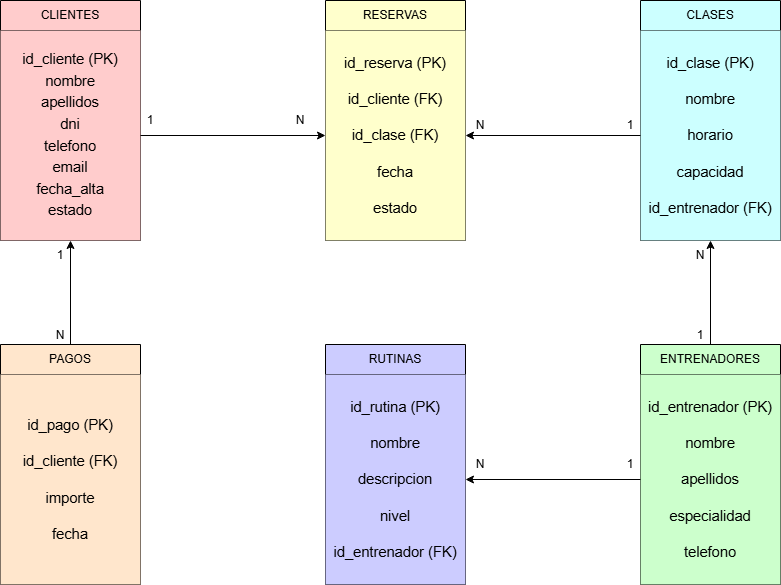

The diagram above was exported from draw.io. Its source (the exported page's mxGraphModel, read from the mxfile embedded in the PNG):
<mxGraphModel dx="1414" dy="777" grid="1" gridSize="10" guides="1" tooltips="1" connect="1" arrows="1" fold="1" page="1" pageScale="1" pageWidth="1169" pageHeight="827" math="0" shadow="0">
  <root>
    <mxCell id="0" />
    <mxCell id="1" parent="0" />
    <mxCell id="tdz2uFXogYyk0f6z3Jbw-1" parent="1" style="swimlane;fontStyle=0;childLayout=stackLayout;horizontal=1;startSize=30;horizontalStack=0;resizeParent=1;resizeParentMax=0;resizeLast=0;collapsible=1;marginBottom=0;whiteSpace=wrap;html=1;fillColor=#FFCCCC;" value="CLIENTES" vertex="1">
      <mxGeometry height="240" width="140" x="190" y="70" as="geometry" />
    </mxCell>
    <mxCell id="tdz2uFXogYyk0f6z3Jbw-11" parent="tdz2uFXogYyk0f6z3Jbw-1" style="text;html=1;whiteSpace=wrap;strokeColor=none;fillColor=#FFCCCC;align=center;verticalAlign=middle;rounded=0;" value="&lt;span id=&quot;docs-internal-guid-6a1fab1c-7fff-5118-8114-d962c016d613&quot; style=&quot;line-height: 38%;&quot;&gt;&lt;p dir=&quot;ltr&quot; style=&quot;margin-top: 12pt; margin-bottom: 12pt;&quot;&gt;&lt;span style=&quot;font-size: 11pt; font-family: Arial, sans-serif; background-color: transparent; font-variant: normal; vertical-align: baseline; white-space: pre-wrap; line-height: 38%;&quot;&gt;id_cliente (PK)&lt;/span&gt;&lt;/p&gt;&lt;p dir=&quot;ltr&quot; style=&quot;margin-top: 12pt; margin-bottom: 12pt;&quot;&gt;&lt;span style=&quot;font-size: 11pt; font-family: Arial, sans-serif; background-color: transparent; font-variant: normal; vertical-align: baseline; white-space: pre-wrap; line-height: 38%;&quot;&gt;nombre&lt;/span&gt;&lt;/p&gt;&lt;p dir=&quot;ltr&quot; style=&quot;margin-top: 12pt; margin-bottom: 12pt;&quot;&gt;&lt;span style=&quot;font-size: 11pt; font-family: Arial, sans-serif; background-color: transparent; font-variant: normal; vertical-align: baseline; white-space: pre-wrap; line-height: 38%;&quot;&gt;apellidos&lt;/span&gt;&lt;/p&gt;&lt;p dir=&quot;ltr&quot; style=&quot;margin-top: 12pt; margin-bottom: 12pt;&quot;&gt;&lt;span style=&quot;font-size: 11pt; font-family: Arial, sans-serif; background-color: transparent; font-variant: normal; vertical-align: baseline; white-space: pre-wrap; line-height: 38%;&quot;&gt;dni&lt;/span&gt;&lt;/p&gt;&lt;p dir=&quot;ltr&quot; style=&quot;margin-top: 12pt; margin-bottom: 12pt;&quot;&gt;&lt;span style=&quot;font-size: 11pt; font-family: Arial, sans-serif; background-color: transparent; font-variant: normal; vertical-align: baseline; white-space: pre-wrap; line-height: 38%;&quot;&gt;telefono&lt;/span&gt;&lt;/p&gt;&lt;p dir=&quot;ltr&quot; style=&quot;margin-top: 12pt; margin-bottom: 12pt;&quot;&gt;&lt;span style=&quot;font-size: 11pt; font-family: Arial, sans-serif; background-color: transparent; font-variant: normal; vertical-align: baseline; white-space: pre-wrap; line-height: 38%;&quot;&gt;email&lt;/span&gt;&lt;/p&gt;&lt;p dir=&quot;ltr&quot; style=&quot;margin-top: 12pt; margin-bottom: 12pt;&quot;&gt;&lt;span style=&quot;font-size: 11pt; font-family: Arial, sans-serif; background-color: transparent; font-variant: normal; vertical-align: baseline; white-space: pre-wrap; line-height: 38%;&quot;&gt;fecha_alta&lt;/span&gt;&lt;/p&gt;&lt;p dir=&quot;ltr&quot; style=&quot;margin-top: 12pt; margin-bottom: 12pt;&quot;&gt;&lt;span style=&quot;font-size: 11pt; font-family: Arial, sans-serif; background-color: transparent; font-variant: normal; vertical-align: baseline; white-space: pre-wrap; line-height: 38%;&quot;&gt;estado&lt;/span&gt;&lt;/p&gt;&lt;/span&gt;" vertex="1">
      <mxGeometry height="210" width="140" y="30" as="geometry" />
    </mxCell>
    <mxCell id="tdz2uFXogYyk0f6z3Jbw-29" edge="1" parent="1" source="tdz2uFXogYyk0f6z3Jbw-15" style="edgeStyle=orthogonalEdgeStyle;rounded=0;orthogonalLoop=1;jettySize=auto;html=1;exitX=0.5;exitY=0;exitDx=0;exitDy=0;entryX=0.5;entryY=1;entryDx=0;entryDy=0;" target="tdz2uFXogYyk0f6z3Jbw-20">
      <mxGeometry relative="1" as="geometry" />
    </mxCell>
    <mxCell id="tdz2uFXogYyk0f6z3Jbw-15" parent="1" style="swimlane;fontStyle=0;childLayout=stackLayout;horizontal=1;startSize=30;horizontalStack=0;resizeParent=1;resizeParentMax=0;resizeLast=0;collapsible=1;marginBottom=0;whiteSpace=wrap;html=1;fillColor=#CCFFCC;" value="ENTRENADORES" vertex="1">
      <mxGeometry height="240" width="140" x="830" y="414" as="geometry" />
    </mxCell>
    <mxCell id="tdz2uFXogYyk0f6z3Jbw-16" parent="tdz2uFXogYyk0f6z3Jbw-15" style="text;html=1;whiteSpace=wrap;strokeColor=none;fillColor=#CCFFCC;align=center;verticalAlign=middle;rounded=0;" value="&lt;span id=&quot;docs-internal-guid-6a1fab1c-7fff-5118-8114-d962c016d613&quot; style=&quot;line-height: 38%;&quot;&gt;&lt;p dir=&quot;ltr&quot; style=&quot;line-height:1.38;margin-top:12pt;margin-bottom:12pt;&quot;&gt;&lt;span style=&quot;font-size:11pt;font-family:Arial,sans-serif;color:#000000;background-color:transparent;font-weight:400;font-style:normal;font-variant:normal;text-decoration:none;vertical-align:baseline;white-space:pre;white-space:pre-wrap;&quot;&gt;id_entrenador (PK)&lt;/span&gt;&lt;/p&gt;&lt;p dir=&quot;ltr&quot; style=&quot;line-height:1.38;margin-top:12pt;margin-bottom:12pt;&quot;&gt;&lt;span style=&quot;font-size:11pt;font-family:Arial,sans-serif;color:#000000;background-color:transparent;font-weight:400;font-style:normal;font-variant:normal;text-decoration:none;vertical-align:baseline;white-space:pre;white-space:pre-wrap;&quot;&gt;nombre&lt;/span&gt;&lt;/p&gt;&lt;p dir=&quot;ltr&quot; style=&quot;line-height:1.38;margin-top:12pt;margin-bottom:12pt;&quot;&gt;&lt;span style=&quot;font-size:11pt;font-family:Arial,sans-serif;color:#000000;background-color:transparent;font-weight:400;font-style:normal;font-variant:normal;text-decoration:none;vertical-align:baseline;white-space:pre;white-space:pre-wrap;&quot;&gt;apellidos&lt;/span&gt;&lt;/p&gt;&lt;p dir=&quot;ltr&quot; style=&quot;line-height:1.38;margin-top:12pt;margin-bottom:12pt;&quot;&gt;&lt;span style=&quot;font-size:11pt;font-family:Arial,sans-serif;color:#000000;background-color:transparent;font-weight:400;font-style:normal;font-variant:normal;text-decoration:none;vertical-align:baseline;white-space:pre;white-space:pre-wrap;&quot;&gt;especialidad&lt;/span&gt;&lt;/p&gt;&lt;p dir=&quot;ltr&quot; style=&quot;margin-top: 12pt; margin-bottom: 12pt;&quot;&gt;&lt;span id=&quot;docs-internal-guid-9a7a720c-7fff-3ccc-1bbd-176230c4df3f&quot;&gt;&lt;/span&gt;&lt;/p&gt;&lt;p dir=&quot;ltr&quot; style=&quot;line-height:1.38;margin-top:12pt;margin-bottom:12pt;&quot;&gt;&lt;span style=&quot;font-size:11pt;font-family:Arial,sans-serif;color:#000000;background-color:transparent;font-weight:400;font-style:normal;font-variant:normal;text-decoration:none;vertical-align:baseline;white-space:pre;white-space:pre-wrap;&quot;&gt;telefono&lt;/span&gt;&lt;/p&gt;&lt;/span&gt;" vertex="1">
      <mxGeometry height="210" width="140" y="30" as="geometry" />
    </mxCell>
    <mxCell id="tdz2uFXogYyk0f6z3Jbw-17" parent="1" style="swimlane;fontStyle=0;childLayout=stackLayout;horizontal=1;startSize=30;horizontalStack=0;resizeParent=1;resizeParentMax=0;resizeLast=0;collapsible=1;marginBottom=0;whiteSpace=wrap;html=1;fillColor=#CCCCFF;" value="RUTINAS" vertex="1">
      <mxGeometry height="240" width="140" x="515" y="414" as="geometry" />
    </mxCell>
    <mxCell id="tdz2uFXogYyk0f6z3Jbw-18" parent="tdz2uFXogYyk0f6z3Jbw-17" style="text;html=1;whiteSpace=wrap;strokeColor=none;fillColor=#CCCCFF;align=center;verticalAlign=middle;rounded=0;" value="&lt;span id=&quot;docs-internal-guid-6a1fab1c-7fff-5118-8114-d962c016d613&quot; style=&quot;line-height: 38%;&quot;&gt;&lt;p dir=&quot;ltr&quot; style=&quot;line-height:1.38;margin-top:12pt;margin-bottom:12pt;&quot;&gt;&lt;span style=&quot;font-size:11pt;font-family:Arial,sans-serif;color:#000000;background-color:transparent;font-weight:400;font-style:normal;font-variant:normal;text-decoration:none;vertical-align:baseline;white-space:pre;white-space:pre-wrap;&quot;&gt;id_rutina (PK)&lt;/span&gt;&lt;/p&gt;&lt;p dir=&quot;ltr&quot; style=&quot;line-height:1.38;margin-top:12pt;margin-bottom:12pt;&quot;&gt;&lt;span style=&quot;font-size:11pt;font-family:Arial,sans-serif;color:#000000;background-color:transparent;font-weight:400;font-style:normal;font-variant:normal;text-decoration:none;vertical-align:baseline;white-space:pre;white-space:pre-wrap;&quot;&gt;nombre&lt;/span&gt;&lt;/p&gt;&lt;p dir=&quot;ltr&quot; style=&quot;line-height:1.38;margin-top:12pt;margin-bottom:12pt;&quot;&gt;&lt;span style=&quot;font-size:11pt;font-family:Arial,sans-serif;color:#000000;background-color:transparent;font-weight:400;font-style:normal;font-variant:normal;text-decoration:none;vertical-align:baseline;white-space:pre;white-space:pre-wrap;&quot;&gt;descripcion&lt;/span&gt;&lt;/p&gt;&lt;p dir=&quot;ltr&quot; style=&quot;line-height:1.38;margin-top:12pt;margin-bottom:12pt;&quot;&gt;&lt;span style=&quot;font-size:11pt;font-family:Arial,sans-serif;color:#000000;background-color:transparent;font-weight:400;font-style:normal;font-variant:normal;text-decoration:none;vertical-align:baseline;white-space:pre;white-space:pre-wrap;&quot;&gt;nivel&lt;/span&gt;&lt;/p&gt;&lt;p dir=&quot;ltr&quot; style=&quot;line-height:1.38;margin-top:12pt;margin-bottom:12pt;&quot;&gt;&lt;span id=&quot;docs-internal-guid-d52b942a-7fff-f95b-d64a-d25de2a5c846&quot;&gt;&lt;/span&gt;&lt;/p&gt;&lt;p dir=&quot;ltr&quot; style=&quot;line-height:1.38;margin-top:12pt;margin-bottom:12pt;&quot;&gt;&lt;span style=&quot;font-size:11pt;font-family:Arial,sans-serif;color:#000000;background-color:transparent;font-weight:400;font-style:normal;font-variant:normal;text-decoration:none;vertical-align:baseline;white-space:pre;white-space:pre-wrap;&quot;&gt;id_entrenador (FK)&lt;/span&gt;&lt;/p&gt;&lt;/span&gt;" vertex="1">
      <mxGeometry height="210" width="140" y="30" as="geometry" />
    </mxCell>
    <mxCell id="tdz2uFXogYyk0f6z3Jbw-19" parent="1" style="swimlane;fontStyle=0;childLayout=stackLayout;horizontal=1;startSize=30;horizontalStack=0;resizeParent=1;resizeParentMax=0;resizeLast=0;collapsible=1;marginBottom=0;whiteSpace=wrap;html=1;fillColor=#CCFFFF;" value="CLASES" vertex="1">
      <mxGeometry height="240" width="140" x="830" y="70" as="geometry" />
    </mxCell>
    <mxCell id="tdz2uFXogYyk0f6z3Jbw-20" parent="tdz2uFXogYyk0f6z3Jbw-19" style="text;html=1;whiteSpace=wrap;strokeColor=none;fillColor=#CCFFFF;align=center;verticalAlign=middle;rounded=0;" value="&lt;span id=&quot;docs-internal-guid-6a1fab1c-7fff-5118-8114-d962c016d613&quot; style=&quot;line-height: 38%;&quot;&gt;&lt;p dir=&quot;ltr&quot; style=&quot;line-height:1.38;margin-top:12pt;margin-bottom:12pt;&quot;&gt;&lt;span style=&quot;font-size:11pt;font-family:Arial,sans-serif;color:#000000;background-color:transparent;font-weight:400;font-style:normal;font-variant:normal;text-decoration:none;vertical-align:baseline;white-space:pre;white-space:pre-wrap;&quot;&gt;id_clase (PK)&lt;/span&gt;&lt;/p&gt;&lt;p dir=&quot;ltr&quot; style=&quot;line-height:1.38;margin-top:12pt;margin-bottom:12pt;&quot;&gt;&lt;span style=&quot;font-size:11pt;font-family:Arial,sans-serif;color:#000000;background-color:transparent;font-weight:400;font-style:normal;font-variant:normal;text-decoration:none;vertical-align:baseline;white-space:pre;white-space:pre-wrap;&quot;&gt;nombre&lt;/span&gt;&lt;/p&gt;&lt;p dir=&quot;ltr&quot; style=&quot;line-height:1.38;margin-top:12pt;margin-bottom:12pt;&quot;&gt;&lt;span style=&quot;font-size:11pt;font-family:Arial,sans-serif;color:#000000;background-color:transparent;font-weight:400;font-style:normal;font-variant:normal;text-decoration:none;vertical-align:baseline;white-space:pre;white-space:pre-wrap;&quot;&gt;horario&lt;/span&gt;&lt;/p&gt;&lt;p dir=&quot;ltr&quot; style=&quot;line-height:1.38;margin-top:12pt;margin-bottom:12pt;&quot;&gt;&lt;span style=&quot;font-size:11pt;font-family:Arial,sans-serif;color:#000000;background-color:transparent;font-weight:400;font-style:normal;font-variant:normal;text-decoration:none;vertical-align:baseline;white-space:pre;white-space:pre-wrap;&quot;&gt;capacidad&lt;/span&gt;&lt;/p&gt;&lt;p dir=&quot;ltr&quot; style=&quot;line-height:1.38;margin-top:12pt;margin-bottom:12pt;&quot;&gt;&lt;span id=&quot;docs-internal-guid-2e94b478-7fff-ff12-f5ee-8138cd7c6ddc&quot;&gt;&lt;/span&gt;&lt;/p&gt;&lt;p dir=&quot;ltr&quot; style=&quot;line-height:1.38;margin-top:12pt;margin-bottom:12pt;&quot;&gt;&lt;span style=&quot;font-size:11pt;font-family:Arial,sans-serif;color:#000000;background-color:transparent;font-weight:400;font-style:normal;font-variant:normal;text-decoration:none;vertical-align:baseline;white-space:pre;white-space:pre-wrap;&quot;&gt;id_entrenador (FK)&lt;/span&gt;&lt;/p&gt;&lt;/span&gt;" vertex="1">
      <mxGeometry height="210" width="140" y="30" as="geometry" />
    </mxCell>
    <mxCell id="tdz2uFXogYyk0f6z3Jbw-21" parent="1" style="swimlane;fontStyle=0;childLayout=stackLayout;horizontal=1;startSize=30;horizontalStack=0;resizeParent=1;resizeParentMax=0;resizeLast=0;collapsible=1;marginBottom=0;whiteSpace=wrap;html=1;fillColor=#FFFFCC;" value="RESERVAS" vertex="1">
      <mxGeometry height="240" width="140" x="515" y="70" as="geometry" />
    </mxCell>
    <mxCell id="tdz2uFXogYyk0f6z3Jbw-22" parent="tdz2uFXogYyk0f6z3Jbw-21" style="text;html=1;whiteSpace=wrap;strokeColor=none;fillColor=#FFFFCC;align=center;verticalAlign=middle;rounded=0;" value="&lt;span id=&quot;docs-internal-guid-6a1fab1c-7fff-5118-8114-d962c016d613&quot; style=&quot;line-height: 38%;&quot;&gt;&lt;p dir=&quot;ltr&quot; style=&quot;line-height:1.38;margin-top:12pt;margin-bottom:12pt;&quot;&gt;&lt;span style=&quot;font-size:11pt;font-family:Arial,sans-serif;color:#000000;background-color:transparent;font-weight:400;font-style:normal;font-variant:normal;text-decoration:none;vertical-align:baseline;white-space:pre;white-space:pre-wrap;&quot;&gt;id_reserva (PK)&lt;/span&gt;&lt;/p&gt;&lt;p dir=&quot;ltr&quot; style=&quot;line-height:1.38;margin-top:12pt;margin-bottom:12pt;&quot;&gt;&lt;span style=&quot;font-size:11pt;font-family:Arial,sans-serif;color:#000000;background-color:transparent;font-weight:400;font-style:normal;font-variant:normal;text-decoration:none;vertical-align:baseline;white-space:pre;white-space:pre-wrap;&quot;&gt;id_cliente (FK)&lt;/span&gt;&lt;/p&gt;&lt;p dir=&quot;ltr&quot; style=&quot;line-height:1.38;margin-top:12pt;margin-bottom:12pt;&quot;&gt;&lt;span style=&quot;font-size:11pt;font-family:Arial,sans-serif;color:#000000;background-color:transparent;font-weight:400;font-style:normal;font-variant:normal;text-decoration:none;vertical-align:baseline;white-space:pre;white-space:pre-wrap;&quot;&gt;id_clase (FK)&lt;/span&gt;&lt;/p&gt;&lt;p dir=&quot;ltr&quot; style=&quot;line-height:1.38;margin-top:12pt;margin-bottom:12pt;&quot;&gt;&lt;span style=&quot;font-size:11pt;font-family:Arial,sans-serif;color:#000000;background-color:transparent;font-weight:400;font-style:normal;font-variant:normal;text-decoration:none;vertical-align:baseline;white-space:pre;white-space:pre-wrap;&quot;&gt;fecha&lt;/span&gt;&lt;/p&gt;&lt;p dir=&quot;ltr&quot; style=&quot;line-height:1.38;margin-top:12pt;margin-bottom:12pt;&quot;&gt;&lt;span id=&quot;docs-internal-guid-2b1611e9-7fff-91cd-7c13-ee451791ec2e&quot;&gt;&lt;/span&gt;&lt;/p&gt;&lt;p dir=&quot;ltr&quot; style=&quot;line-height:1.38;margin-top:12pt;margin-bottom:12pt;&quot;&gt;&lt;span style=&quot;font-size:11pt;font-family:Arial,sans-serif;color:#000000;background-color:transparent;font-weight:400;font-style:normal;font-variant:normal;text-decoration:none;vertical-align:baseline;white-space:pre;white-space:pre-wrap;&quot;&gt;estado&lt;/span&gt;&lt;/p&gt;&lt;/span&gt;" vertex="1">
      <mxGeometry height="210" width="140" y="30" as="geometry" />
    </mxCell>
    <mxCell id="tdz2uFXogYyk0f6z3Jbw-31" edge="1" parent="1" source="tdz2uFXogYyk0f6z3Jbw-23" style="edgeStyle=orthogonalEdgeStyle;rounded=0;orthogonalLoop=1;jettySize=auto;html=1;exitX=0.5;exitY=0;exitDx=0;exitDy=0;entryX=0.5;entryY=1;entryDx=0;entryDy=0;" target="tdz2uFXogYyk0f6z3Jbw-11">
      <mxGeometry relative="1" as="geometry" />
    </mxCell>
    <mxCell id="tdz2uFXogYyk0f6z3Jbw-23" parent="1" style="swimlane;fontStyle=0;childLayout=stackLayout;horizontal=1;startSize=30;horizontalStack=0;resizeParent=1;resizeParentMax=0;resizeLast=0;collapsible=1;marginBottom=0;whiteSpace=wrap;html=1;fillColor=#FFE6CC;" value="PAGOS" vertex="1">
      <mxGeometry height="240" width="140" x="190" y="414" as="geometry" />
    </mxCell>
    <mxCell id="tdz2uFXogYyk0f6z3Jbw-24" parent="tdz2uFXogYyk0f6z3Jbw-23" style="text;html=1;whiteSpace=wrap;strokeColor=none;fillColor=#FFE6CC;align=center;verticalAlign=middle;rounded=0;" value="&lt;span id=&quot;docs-internal-guid-6a1fab1c-7fff-5118-8114-d962c016d613&quot; style=&quot;line-height: 38%;&quot;&gt;&lt;p dir=&quot;ltr&quot; style=&quot;line-height:1.38;margin-top:12pt;margin-bottom:12pt;&quot;&gt;&lt;span style=&quot;font-size:11pt;font-family:Arial,sans-serif;color:#000000;background-color:transparent;font-weight:400;font-style:normal;font-variant:normal;text-decoration:none;vertical-align:baseline;white-space:pre;white-space:pre-wrap;&quot;&gt;id_pago (PK)&lt;/span&gt;&lt;/p&gt;&lt;p dir=&quot;ltr&quot; style=&quot;line-height:1.38;margin-top:12pt;margin-bottom:12pt;&quot;&gt;&lt;span style=&quot;font-size:11pt;font-family:Arial,sans-serif;color:#000000;background-color:transparent;font-weight:400;font-style:normal;font-variant:normal;text-decoration:none;vertical-align:baseline;white-space:pre;white-space:pre-wrap;&quot;&gt;id_cliente (FK)&lt;/span&gt;&lt;/p&gt;&lt;p dir=&quot;ltr&quot; style=&quot;line-height:1.38;margin-top:12pt;margin-bottom:12pt;&quot;&gt;&lt;span style=&quot;font-size:11pt;font-family:Arial,sans-serif;color:#000000;background-color:transparent;font-weight:400;font-style:normal;font-variant:normal;text-decoration:none;vertical-align:baseline;white-space:pre;white-space:pre-wrap;&quot;&gt;importe&lt;/span&gt;&lt;/p&gt;&lt;p dir=&quot;ltr&quot; style=&quot;line-height:1.38;margin-top:12pt;margin-bottom:12pt;&quot;&gt;&lt;span id=&quot;docs-internal-guid-6b3accd1-7fff-0b5b-7725-1b80f37c7bdf&quot;&gt;&lt;/span&gt;&lt;/p&gt;&lt;p dir=&quot;ltr&quot; style=&quot;line-height:1.38;margin-top:12pt;margin-bottom:12pt;&quot;&gt;&lt;span style=&quot;font-size:11pt;font-family:Arial,sans-serif;color:#000000;background-color:transparent;font-weight:400;font-style:normal;font-variant:normal;text-decoration:none;vertical-align:baseline;white-space:pre;white-space:pre-wrap;&quot;&gt;fecha&lt;/span&gt;&lt;/p&gt;&lt;/span&gt;" vertex="1">
      <mxGeometry height="210" width="140" y="30" as="geometry" />
    </mxCell>
    <mxCell id="tdz2uFXogYyk0f6z3Jbw-26" edge="1" parent="1" source="tdz2uFXogYyk0f6z3Jbw-11" style="edgeStyle=orthogonalEdgeStyle;rounded=0;orthogonalLoop=1;jettySize=auto;html=1;exitX=1;exitY=0.5;exitDx=0;exitDy=0;entryX=0;entryY=0.5;entryDx=0;entryDy=0;" target="tdz2uFXogYyk0f6z3Jbw-22">
      <mxGeometry relative="1" as="geometry" />
    </mxCell>
    <mxCell id="tdz2uFXogYyk0f6z3Jbw-27" edge="1" parent="1" source="tdz2uFXogYyk0f6z3Jbw-20" style="edgeStyle=orthogonalEdgeStyle;rounded=0;orthogonalLoop=1;jettySize=auto;html=1;exitX=0;exitY=0.5;exitDx=0;exitDy=0;entryX=1;entryY=0.5;entryDx=0;entryDy=0;" target="tdz2uFXogYyk0f6z3Jbw-22">
      <mxGeometry relative="1" as="geometry" />
    </mxCell>
    <mxCell id="tdz2uFXogYyk0f6z3Jbw-30" edge="1" parent="1" source="tdz2uFXogYyk0f6z3Jbw-16" style="edgeStyle=orthogonalEdgeStyle;rounded=0;orthogonalLoop=1;jettySize=auto;html=1;exitX=0;exitY=0.5;exitDx=0;exitDy=0;entryX=1;entryY=0.5;entryDx=0;entryDy=0;" target="tdz2uFXogYyk0f6z3Jbw-18">
      <mxGeometry relative="1" as="geometry" />
    </mxCell>
    <mxCell id="tdz2uFXogYyk0f6z3Jbw-32" parent="1" style="text;html=1;whiteSpace=wrap;strokeColor=none;fillColor=none;align=center;verticalAlign=middle;rounded=0;" value="1" vertex="1">
      <mxGeometry height="30" width="60" x="310" y="175" as="geometry" />
    </mxCell>
    <mxCell id="tdz2uFXogYyk0f6z3Jbw-33" parent="1" style="text;html=1;whiteSpace=wrap;strokeColor=none;fillColor=none;align=center;verticalAlign=middle;rounded=0;" value="N" vertex="1">
      <mxGeometry height="30" width="60" x="460" y="175" as="geometry" />
    </mxCell>
    <mxCell id="tdz2uFXogYyk0f6z3Jbw-34" parent="1" style="text;html=1;whiteSpace=wrap;strokeColor=none;fillColor=none;align=center;verticalAlign=middle;rounded=0;" value="1" vertex="1">
      <mxGeometry height="30" width="60" x="790" y="180" as="geometry" />
    </mxCell>
    <mxCell id="tdz2uFXogYyk0f6z3Jbw-35" parent="1" style="text;html=1;whiteSpace=wrap;strokeColor=none;fillColor=none;align=center;verticalAlign=middle;rounded=0;" value="N" vertex="1">
      <mxGeometry height="30" width="60" x="640" y="180" as="geometry" />
    </mxCell>
    <mxCell id="tdz2uFXogYyk0f6z3Jbw-36" parent="1" style="text;html=1;whiteSpace=wrap;strokeColor=none;fillColor=none;align=center;verticalAlign=middle;rounded=0;" value="1" vertex="1">
      <mxGeometry height="30" width="60" x="860" y="390" as="geometry" />
    </mxCell>
    <mxCell id="tdz2uFXogYyk0f6z3Jbw-38" parent="1" style="text;html=1;whiteSpace=wrap;strokeColor=none;fillColor=none;align=center;verticalAlign=middle;rounded=0;" value="N" vertex="1">
      <mxGeometry height="30" width="60" x="860" y="310" as="geometry" />
    </mxCell>
    <mxCell id="tdz2uFXogYyk0f6z3Jbw-39" parent="1" style="text;html=1;whiteSpace=wrap;strokeColor=none;fillColor=none;align=center;verticalAlign=middle;rounded=0;" value="1" vertex="1">
      <mxGeometry height="30" width="60" x="790" y="519" as="geometry" />
    </mxCell>
    <mxCell id="tdz2uFXogYyk0f6z3Jbw-40" parent="1" style="text;html=1;whiteSpace=wrap;strokeColor=none;fillColor=none;align=center;verticalAlign=middle;rounded=0;" value="N" vertex="1">
      <mxGeometry height="30" width="60" x="640" y="519" as="geometry" />
    </mxCell>
    <mxCell id="tdz2uFXogYyk0f6z3Jbw-41" parent="1" style="text;html=1;whiteSpace=wrap;strokeColor=none;fillColor=none;align=center;verticalAlign=middle;rounded=0;" value="1" vertex="1">
      <mxGeometry height="30" width="60" x="220" y="310" as="geometry" />
    </mxCell>
    <mxCell id="tdz2uFXogYyk0f6z3Jbw-42" parent="1" style="text;html=1;whiteSpace=wrap;strokeColor=none;fillColor=none;align=center;verticalAlign=middle;rounded=0;" value="N" vertex="1">
      <mxGeometry height="30" width="60" x="220" y="390" as="geometry" />
    </mxCell>
  </root>
</mxGraphModel>